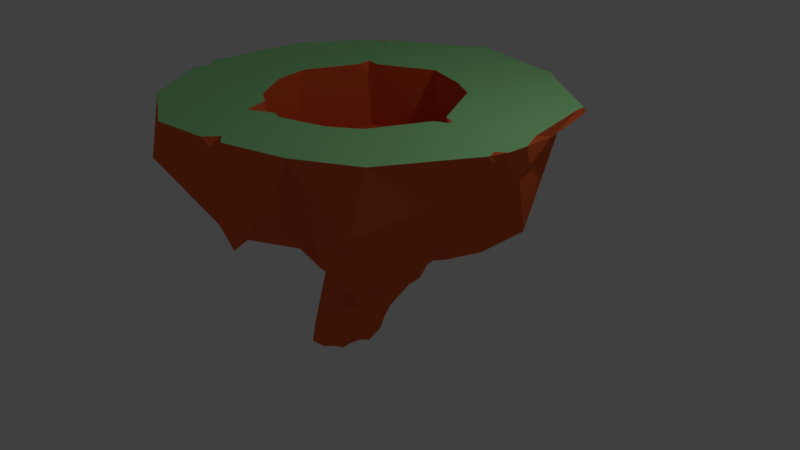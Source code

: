 # Source: island_test.blend  (saved by Blender 2.78.0; exported with 4.5.12 LTS)
import bpy
from mathutils import Matrix  # noqa: F401  (used for matrix-valued properties, if any)

bpy.ops.wm.read_factory_settings(use_empty=True)
scene = bpy.context.scene
scene.name = 'Scene'

# ---- collections
col_collection_1 = bpy.data.collections.new('Collection 1'); scene.collection.children.link(col_collection_1)

# ---- materials (node trees are filled in below, after node groups)
mat_brown = bpy.data.materials.new('Brown')
mat_brown.alpha_threshold = 0.0
mat_brown.use_transparent_shadow = False
mat_brown.diffuse_color = (0.8, 0.1338, 0.03768, 1.0)
mat_brown.roughness = 0.5
mat_brown.specular_intensity = 0.0
mat_grass = bpy.data.materials.new('Grass')
mat_grass.alpha_threshold = 0.0
mat_grass.use_transparent_shadow = False
mat_grass.diffuse_color = (0.3499, 0.8, 0.3293, 1.0)
mat_grass.roughness = 0.5
mat_grass.specular_intensity = 0.0
mat_grass.line_color = (0.0, 0.0, 0.0, 1.0)

# ---- material node trees

# ---- world
world_world = bpy.data.worlds.new('World'); scene.world = world_world
world_world.color = (0.05088, 0.05088, 0.05088)
world_world.use_sun_shadow = False
world_world.sun_shadow_jitter_overblur = 0.0
world_world.cycles.sampling_method = 'MANUAL'

# ---- cameras
cam_camera = bpy.data.cameras.new('Camera')
cam_camera.clip_end = 100.0
cam_camera.lens = 35.0
cam_camera.sensor_width = 32.0
cam_camera.sensor_height = 18.0
cam_camera.ortho_scale = 7.314
cam_camera.dof.focus_distance = 0.0
cam_camera.dof.aperture_fstop = 128.0

# ---- lights
light_lamp = bpy.data.lights.new('Lamp', 'POINT')
light_lamp.transmission_factor = 0.0
light_lamp.cutoff_distance = 30.0
light_lamp.energy = 100.0
light_lamp.shadow_buffer_clip_start = 1.001
light_lamp.shadow_soft_size = 0.1
light_lamp.shadow_maximum_resolution = 0.006
light_lamp.use_absolute_resolution = True

# ---- meshes
me_cube = bpy.data.meshes.new('Cube')
me_cube.from_pydata([(0.1403, 0.3569, -0.6543), (0.8841, 0.8657, 0.3712), (0.8741, 0.804, 2.179), (-0.3299, 0.3386, -0.6789), (-0.2452, -0.3494, -0.4873), (0.8364, -0.2102, 0.3161), (-0.1215, 0.6769, 0.4183), (-0.2007, -0.02267, -1.408), (-0.8557, -0.3332, -1.607), (-0.1718, 0.3322, -1.362), (-0.3739, 0.3528, -0.3601), (0.8024, 0.8238, 0.2184), (-0.5007, 0.3311, -0.2844), (-0.8429, -0.7153, 0.1748), (-0.8305, 0.9084, 0.8987), (0.956, -0.9362, 0.1771), (-0.5253, -0.8854, 0.5752), (-0.8863, 0.2229, 0.6125), (-1.177, -0.003622, 2.179), (-1.647, -1.702, 1.586), (1.282, 1.181, 0.4935), (1.351, -1.388, 0.958), (-0.04011, 0.336, -0.6801), (-0.08046, -0.2971, -0.4666), (0.3574, 0.908, 0.634), (0.5495, -0.8324, 0.184), (0.2504, -0.8184, 0.2357), (0.02022, -0.8753, 0.3664), (0.0597, -1.298, 2.179), (0.002171, -1.98, 0.7699), (0.0471, 2.132, 1.62), (-0.253, -0.4089, -0.1244), (0.05853, 0.08316, -0.9021), (0.09401, 0.1825, -0.8112), (-0.5247, 0.03572, -0.3614), (0.779, 0.1664, 0.1341), (-0.9949, -0.861, 0.5584), (-0.9968, -0.387, 0.4048), (-0.7477, -0.3493, -1.213), (-0.5211, -0.2809, -0.2521), (-0.6382, 0.0814, 0.4219), (0.42, -0.01212, 0.01572), (0.2465, -0.01994, -0.3236), (-1.248, 0.099, 0.9331), (-2.292, 0.2365, 1.758), (0.4516, 0.4705, -0.3552), (0.4728, 0.5779, -0.1999), (0.08161, -0.2502, -0.6555), (-0.6313, -0.3539, 0.144), (-0.6207, -0.4506, 0.1436), (-0.6988, -0.5576, 0.1177), (-0.1505, 0.5256, -0.2123), (-0.8662, 0.1557, 0.5655), (-0.7827, -0.03875, 0.472), (0.5481, 0.01533, 0.1281), (0.1068, -0.5505, 0.1438), (0.2817, 0.6663, 0.09841), (-0.6507, 0.1573, 0.4675), (-0.3961, -0.5645, 0.1747), (-0.2445, -0.1708, -1.425), (-0.5743, -0.3607, -1.542), (-0.579, 0.3536, -1.451), (-0.1613, 0.1121, -1.452), (-0.7411, 0.05668, -1.63), (-0.8451, 0.09597, -1.505), (-0.1118, 0.3532, -1.163), (-0.4934, 0.3962, -1.161), (-0.1847, -0.335, -1.383), (-0.06338, -0.3758, -0.7069), (-0.06213, -0.31, -1.021), (-0.3669, -0.3136, -1.457), (-0.07512, 0.1462, -1.259), (-0.5985, 0.3725, -0.5816), (-0.5472, 0.3748, -0.9096), (-0.4577, -0.3491, -1.007), (-0.7185, 0.2359, -1.517), (-0.6226, 0.1014, -1.465), (-0.3999, 0.3175, -1.369), (-0.3143, 0.1621, -1.388), (-0.5002, 0.1862, -1.421), (-0.3077, 0.05839, -1.453), (-0.4664, 0.001272, -1.479), (-0.3184, -0.1157, -1.396), (-0.7205, -0.08674, -1.532), (-0.604, -0.1648, -1.525), (-0.7006, -0.2157, -1.566), (-0.8358, -0.1918, -1.607), (0.2271, -0.3187, -0.06269), (0.3746, -0.2152, 0.1402), (-0.4055, -0.3688, 0.06837), (-0.2241, -0.4394, 0.1973), (-0.5852, 0.1073, -0.1124), (-0.02891, 0.8644, 0.8574), (-0.3078, 0.9653, 0.8389), (-0.1699, 0.7186, 0.7353), (0.1972, 0.8107, 0.6751), (0.3864, 0.7421, 0.2545), (-0.02128, -0.4087, 0.008783), (0.1778, -0.3886, 0.01875), (-0.5439, -0.1169, -0.2625), (-0.5981, -0.08873, 0.1808), (-0.7337, -0.3511, 0.2213), (-0.605, -0.2357, 0.2711), (0.2529, 0.1221, -0.2605), (0.3913, 0.132, -0.01953), (-0.7813, -0.2114, -1.259), (-0.6521, -0.07128, -0.8217), (-0.8337, -0.1231, -1.33), (-1.349, 1.196, 1.196), (-1.144, 0.6564, 0.8483), (-2.028, 0.6912, 1.604), (-2.212, 0.3897, 1.621), (0.5917, 0.2188, 0.04202), (0.7975, 0.1534, 0.1148), (0.7226, 0.4267, 0.08662), (-0.867, -0.3787, 0.2119), (-0.9151, -0.4633, 0.2449), (-0.02802, 1.178, 2.179), (2.037, -0.8378, 1.688), (1.603, -1.649, 1.381), (1.111, -0.7701, 0.1287), (1.322, -0.8899, 0.1596), (1.846, -0.4522, 1.085), (-0.01654, 0.05086, -1.044), (-0.06954, -0.1324, -1.13), (0.08772, -0.07392, -0.7842), (0.0447, -0.2046, -0.8476), (-0.2326, 0.38, -0.9054), (-0.2747, 0.3425, -1.151), (0.5654, -0.597, 0.216), (0.1074, -0.6154, 0.276), (0.2423, 0.5658, -0.2043), (0.2852, 0.5961, -0.3352), (0.03671, 0.5394, -0.2979), (0.09705, 0.4377, -0.4417), (0.9607, -0.8844, 2.179), (1.624, 1.597, 1.701), (0.7055, 0.9008, 0.4467), (1.268, 1.58, 1.385), (0.5264, 1.004, 2.179), (0.4054, 0.9779, 0.5988), (0.08771, 1.602, 0.6202), (0.753, 1.956, 1.501), (0.3547, 2.177, 2.015), (-1.168, -2.213, 1.602), (-0.8286, -1.104, 0.7435), (-0.251, -1.633, 0.687), (-0.3744, -1.916, 0.9348), (1.256, 0.1133, 0.3724), (1.458, 0.4996, 0.4077), (1.929, 0.1774, 1.337), (2.301, 0.06554, 1.758), (1.761, 0.8872, 0.6601), (1.183, 0.8283, 0.3341), (0.7579, -2.041, 1.49), (0.056, -1.998, 1.156), (0.1862, -1.06, 0.5062), (0.5712, -1.221, 0.4821), (0.6254, -1.124, 2.179), (-0.03554, 2.32, 1.879), (-0.3902, 1.846, 0.8883), (-0.7301, 2.101, 1.628), (-0.7114, 1.501, 1.031), (-0.9234, 1.277, 1.116), (-1.563, 1.666, 1.651), (-0.735, -0.9537, 2.179), (-0.5442, 0.5998, 0.5466), (-0.3872, 0.5961, 0.4429), (-0.2876, 0.4455, -0.4558), (-0.5407, 0.4637, 0.2133), (-0.5635, 0.3184, 0.4728), (-0.6641, 0.2059, 0.5176), (-0.7244, 0.4552, 0.6463), (-0.4633, -0.7045, 0.2686), (-0.1961, -0.8826, 0.7886), (-0.5261, -0.8723, 0.3926), (0.6161, -0.3173, 0.2222), (0.6603, -0.2974, 0.2294), (0.6701, -0.05414, 0.2505), (0.8295, -0.2499, 0.3149), (0.7952, -0.8332, 0.1158), (-0.9509, 0.02305, 0.6368), (-1.899, -0.2118, 0.869), (-1.701, -0.3443, 0.6183), (-1.263, -0.6139, 0.535), (-1.084, -0.4652, 2.179), (-1.753, -0.9756, 1.316), (-1.323, -1.248, 1.084), (-2.072, -1.495, 1.666), (-0.7372, 0.04877, -1.139), (-0.6499, 0.1316, -0.7004), (-0.8972, 0.3089, -1.58), (1.754, -1.551, 2.179), (-0.7272, -2.315, 2.179), (-2.278, 0.7507, 2.179), (1.047, -1.961, 2.179), (-1.634, -1.817, 2.179), (1.336, -0.07898, 0.813), (0.9582, -0.8823, 0.5356), (-0.01927, 1.258, 1.294), (-0.9084, 0.868, 1.31), (0.04307, -1.345, 1.148), (-0.3344, -1.266, 1.093), (-1.291, -0.02086, 1.099), (0.6173, 0.9668, 0.7866), (0.9305, 0.8431, 0.7247), (0.6239, -1.121, 0.8366), (-0.8331, -1.002, 0.8077), (-1.156, -0.3722, 0.9634), (0.3422, -0.153, 0.7198), (0.2683, -0.3102, 0.6655), (0.07704, 0.1086, 0.814), (-0.09694, 0.03234, 0.8171), (0.08924, -0.4007, 0.7854), (0.01538, -0.3853, 0.7746), (-0.1717, -0.1416, 0.7757), (0.2016, 0.05168, 0.7147), (0.2629, 0.02747, 0.7025), (0.2029, -0.3569, 0.7245), (-0.08221, -0.3335, 0.7188), (-0.1454, -0.2103, 0.7493), (1.293, -0.177, 2.179), (1.443, -0.11, 2.179), (1.442, -0.04311, 2.179), (1.289, 0.01739, 2.179), (1.339, -0.07874, 2.071), (2.316, -0.3729, 2.179), (2.366, -0.4981, 2.179), (2.365, -0.4662, 2.109), (2.373, -0.3486, 2.099), (2.4, -0.3247, 2.108), (2.428, -0.2958, 2.179), (-0.7385, 0.8266, 2.179), (-0.9274, 0.873, 2.179), (-0.9017, 0.6529, 2.179), (-0.8607, 0.7844, 2.053), (-1.475, 1.804, 2.113), (-1.573, 1.741, 2.054), (-1.551, 1.702, 2.071), (-1.62, 1.659, 2.123), (-1.628, 1.652, 2.149), (-1.649, 1.659, 2.179), (-1.501, 1.661, 2.179), (2.111, 1.28, 2.179), (2.134, 1.363, 2.11), (-0.01565, -2.237, 2.179), (0.1202, -2.189, 2.036), (0.2279, -2.193, 2.072), (0.2723, -2.18, 2.179), (0.1194, -2.074, 2.179), (-2.325, -0.6178, 2.179), (-2.325, -0.6307, 2.114), (-2.281, -0.7233, 2.029), (-2.282, -0.9233, 2.082), (-2.235, -0.9323, 2.179), (-2.165, -0.7465, 2.179), (-0.3153, -1.216, 1.957), (-0.5023, -1.09, 2.179), (-0.3884, -1.411, 2.179), (-0.0951, -1.258, 2.179), (-0.3497, 2.453, 2.153), (-0.3242, 2.443, 2.179), (-0.3043, 2.465, 2.179), (-0.3064, 2.46, 2.174), (-0.3128, 2.462, 2.161), (-1.473, 1.791, 2.179), (-1.469, 1.818, 2.153), (1.081, 2.11, 2.179), (1.127, 2.105, 2.15), (1.1, 2.121, 2.155), (1.082, 2.131, 2.153), (1.065, 2.14, 2.173), (1.065, 2.145, 2.179), (2.129, 1.38, 2.15), (2.121, 1.358, 2.179), (2.222, 0.6871, 2.04), (2.32, 0.2615, 2.179), (2.445, -0.02656, 2.179), (2.358, 0.1498, 1.902), (2.111, 1.28, 2.179), (2.134, 1.363, 2.11)], [], [(19, 196, 188), (192, 195, 119), (101, 57, 40), (71, 7, 62), (74, 69, 68), (74, 70, 69), (33, 65, 0), (123, 71, 33), (72, 73, 191), (72, 10, 73), (73, 61, 191), (75, 191, 61), (76, 63, 64), (78, 77, 9), (62, 78, 9), (84, 76, 81), (83, 64, 63), (85, 86, 83), (84, 60, 85), (85, 8, 86), (88, 129, 87), (42, 126, 125), (88, 87, 42), (54, 88, 41), (58, 49, 48), (55, 58, 90), (91, 12, 34), (40, 170, 91), (57, 170, 40), (94, 166, 14), (95, 94, 92), (6, 167, 94), (56, 94, 95), (96, 95, 11), (46, 56, 96), (47, 98, 23), (48, 102, 99), (102, 101, 40), (32, 42, 125), (104, 54, 41), (0, 104, 103), (45, 112, 104), (112, 54, 104), (99, 106, 105), (43, 110, 17), (183, 111, 110), (35, 178, 113), (11, 1, 114), (116, 17, 52), (50, 115, 101), (101, 53, 57), (13, 36, 50), (116, 53, 115), (36, 184, 116), (2, 224, 223, 276, 279, 243), (5, 122, 120), (148, 122, 5), (185, 165, 207, 208), (124, 59, 7), (67, 59, 124), (125, 123, 32), (69, 67, 124), (47, 68, 126), (127, 22, 128), (22, 65, 128), (180, 25, 129), (133, 6, 131), (132, 131, 46), (134, 131, 132), (134, 22, 133), (133, 22, 51), (223, 222, 226, 231, 277, 276), (1, 137, 20), (20, 138, 136), (137, 142, 138), (30, 142, 141), (36, 145, 187), (145, 147, 144), (174, 146, 145), (148, 149, 150), (150, 152, 151), (152, 136, 151), (20, 152, 149), (158, 28, 249, 248, 195), (195, 248, 247, 154), (15, 195, 157), (239, 238, 108, 110), (162, 161, 160), (44, 194, 241, 240), (168, 10, 167), (51, 3, 168), (171, 170, 57), (53, 171, 57), (173, 50, 58), (27, 173, 130), (5, 180, 177), (5, 178, 35), (187, 186, 184), (36, 187, 184), (191, 64, 189), (34, 190, 106), (190, 189, 106), (12, 190, 34), (12, 169, 10), (51, 22, 3), (150, 151, 230, 229), (17, 37, 181), (68, 23, 74), (69, 70, 67), (70, 74, 60), (62, 65, 71), (4, 74, 23), (33, 71, 65), (33, 32, 123), (123, 124, 71), (72, 12, 10), (66, 73, 3), (10, 3, 73), (73, 66, 61), (38, 8, 60), (74, 38, 60), (39, 38, 74), (61, 79, 75), (75, 76, 64), (76, 79, 81), (77, 78, 79), (79, 78, 81), (78, 80, 81), (80, 7, 82), (82, 60, 81), (82, 70, 60), (82, 59, 70), (70, 59, 67), (64, 83, 86), (76, 84, 83), (83, 84, 85), (81, 60, 84), (60, 8, 85), (54, 176, 88), (176, 129, 88), (89, 48, 39), (58, 50, 49), (31, 89, 4), (90, 58, 89), (89, 58, 48), (91, 34, 40), (91, 169, 12), (170, 169, 91), (169, 170, 166), (94, 167, 166), (140, 24, 95), (11, 95, 24), (11, 46, 96), (95, 96, 56), (31, 23, 97), (23, 98, 97), (87, 129, 98), (98, 129, 55), (34, 100, 40), (39, 48, 99), (99, 102, 100), (102, 48, 49), (101, 49, 50), (100, 102, 40), (102, 49, 101), (41, 103, 104), (32, 103, 42), (0, 45, 104), (45, 46, 112), (8, 105, 86), (105, 107, 86), (105, 39, 99), (107, 189, 86), (8, 38, 105), (106, 107, 105), (99, 34, 106), (164, 108, 238, 237), (240, 239, 110, 44), (109, 14, 17), (109, 17, 110), (43, 17, 181), (43, 183, 110), (111, 182, 44), (183, 182, 111), (112, 113, 178), (112, 46, 114), (46, 11, 114), (35, 113, 114), (114, 1, 35), (116, 52, 53), (101, 115, 53), (115, 36, 116), (116, 184, 37), (119, 21, 121), (21, 120, 121), (120, 15, 5), (118, 122, 150), (148, 150, 122), (118, 150, 229, 228), (124, 126, 69), (77, 66, 128), (127, 3, 22), (128, 65, 9), (128, 3, 127), (22, 0, 65), (130, 58, 55), (129, 25, 26), (25, 180, 15), (130, 129, 26), (26, 27, 130), (133, 51, 6), (56, 131, 6), (132, 0, 134), (0, 22, 134), (159, 161, 260, 264), (138, 20, 137), (272, 271, 143, 263, 262), (137, 140, 142), (139, 2, 243, 274, 267), (140, 92, 141), (143, 30, 159), (144, 187, 145), (36, 175, 145), (196, 19, 144), (145, 16, 174), (144, 147, 193), (145, 146, 147), (146, 156, 154), (147, 155, 193), (27, 156, 174), (146, 29, 147), (136, 268, 273, 244), (5, 35, 148), (35, 153, 149), (35, 149, 148), (153, 20, 149), (149, 152, 150), (153, 1, 20), (20, 136, 152), (26, 157, 156), (154, 157, 195), (157, 25, 15), (195, 21, 119), (15, 21, 195), (161, 236, 266, 260), (30, 160, 161), (159, 30, 161), (93, 162, 160), (161, 162, 164), (93, 163, 162), (163, 164, 162), (14, 108, 163), (166, 167, 169), (6, 168, 167), (169, 167, 10), (6, 51, 168), (170, 171, 172), (168, 3, 10), (170, 172, 166), (172, 14, 166), (175, 36, 13), (130, 173, 58), (50, 173, 13), (27, 174, 173), (174, 175, 173), (173, 175, 13), (177, 54, 112), (176, 177, 129), (177, 180, 129), (178, 179, 177), (177, 179, 5), (183, 43, 181), (185, 18, 194, 250, 255), (37, 184, 183), (37, 183, 181), (182, 183, 188), (254, 253, 188, 196), (184, 186, 183), (183, 186, 188), (186, 19, 188), (86, 189, 64), (189, 190, 191), (190, 72, 191), (17, 116, 37), (68, 47, 23), (62, 9, 65), (74, 4, 39), (191, 75, 64), (75, 79, 76), (79, 61, 77), (78, 62, 80), (80, 62, 7), (7, 59, 82), (81, 80, 82), (63, 76, 83), (47, 126, 42), (47, 42, 87), (42, 41, 88), (39, 4, 89), (31, 90, 89), (94, 93, 92), (14, 93, 94), (94, 56, 6), (92, 140, 95), (137, 1, 11), (24, 137, 11), (31, 4, 23), (90, 31, 97), (90, 97, 55), (98, 47, 87), (55, 97, 98), (34, 99, 100), (41, 42, 103), (103, 33, 0), (103, 32, 33), (105, 38, 39), (189, 107, 106), (109, 108, 14), (110, 108, 109), (164, 237, 236, 161), (44, 110, 111), (112, 114, 113), (115, 50, 36), (192, 119, 118), (120, 21, 15), (118, 119, 121), (121, 120, 122), (118, 121, 122), (7, 71, 124), (124, 123, 125), (124, 125, 126), (126, 68, 69), (77, 61, 66), (9, 77, 128), (128, 66, 3), (130, 55, 129), (56, 46, 131), (46, 45, 132), (132, 45, 0), (133, 131, 134), (140, 137, 24), (269, 268, 136, 138), (141, 142, 140), (143, 142, 30), (155, 154, 247, 246), (144, 19, 187), (145, 175, 16), (193, 196, 144), (146, 174, 156), (146, 154, 29), (155, 147, 29), (275, 136, 244, 280), (35, 1, 153), (155, 29, 154), (156, 27, 26), (26, 25, 157), (154, 156, 157), (160, 141, 92), (160, 30, 141), (92, 93, 160), (93, 14, 163), (164, 163, 108), (172, 171, 52), (52, 171, 53), (172, 52, 17), (14, 172, 17), (16, 175, 174), (177, 176, 54), (177, 112, 178), (179, 178, 5), (180, 5, 15), (165, 185, 255, 254, 196), (182, 188, 253, 252), (186, 187, 19), (72, 190, 12), (135, 221, 225, 197, 198), (231, 230, 151, 278, 277), (235, 234, 18, 203, 200), (117, 232, 235, 200, 199), (233, 232, 117, 261, 265, 242), (118, 228, 227, 192), (135, 158, 195, 192), (28, 259, 258, 193, 245, 249), (273, 274, 243, 279, 280, 244), (165, 257, 256, 202, 207), (252, 251, 44, 182), (207, 202, 214, 219), (139, 117, 199, 204), (158, 135, 198, 206), (225, 224, 2, 205, 197), (18, 185, 208, 203), (159, 264, 263, 143), (2, 139, 204, 205), (258, 257, 165, 196, 193), (28, 158, 206, 201), (18, 234, 233, 242, 241, 194), (210, 209, 217, 216, 211, 212, 215, 220, 219, 214, 213, 218), (198, 197, 209, 210), (203, 208, 220, 215), (199, 200, 212, 211), (205, 204, 216, 217), (202, 201, 213, 214), (201, 206, 218, 213), (200, 203, 215, 212), (208, 207, 219, 220), (204, 199, 211, 216), (197, 205, 217, 209), (206, 198, 210, 218), (221, 222, 223, 224, 225), (226, 227, 228, 229, 230, 231), (222, 221, 135, 192, 227, 226), (232, 233, 234, 235), (265, 266, 236, 237, 238, 239, 240, 241, 242), (117, 139, 267, 272, 262, 261), (245, 246, 247, 248, 249), (193, 155, 246, 245), (250, 251, 252, 253, 254, 255), (251, 250, 194, 44), (256, 257, 258, 259), (256, 259, 28, 201, 202), (260, 261, 262, 263, 264), (260, 266, 265, 261), (271, 270, 142, 143), (267, 268, 269, 270, 271, 272), (267, 274, 273, 268), (142, 270, 269, 138), (275, 276, 277, 278), (279, 276, 275, 280), (275, 278, 151, 136)])
me_cube.polygons.foreach_set('material_index', [0, 0, 0, 0, 0, 0, 0, 0, 0, 0, 0, 0, 0, 0, 0, 0, 0, 0, 0, 0, 0, 0, 0, 0, 0, 0, 0, 0, 0, 0, 0, 0, 0, 0, 0, 0, 0, 0, 0, 0, 0, 0, 0, 0, 0, 0, 0, 0, 0, 0, 0, 0, 0, 0, 1, 0, 0, 0, 0, 0, 0, 0, 0, 0, 0, 0, 0, 0, 0, 0, 0, 1, 0, 0, 0, 0, 0, 0, 0, 0, 0, 0, 0, 1, 0, 0, 0, 0, 0, 0, 0, 0, 0, 0, 0, 0, 0, 0, 0, 0, 0, 0, 0, 0, 0, 0, 0, 0, 0, 0, 0, 0, 0, 0, 0, 0, 0, 0, 0, 0, 0, 0, 0, 0, 0, 0, 0, 0, 0, 0, 0, 0, 0, 0, 0, 0, 0, 0, 0, 0, 0, 0, 0, 0, 0, 0, 0, 0, 0, 0, 0, 0, 0, 0, 0, 0, 0, 0, 0, 0, 0, 0, 0, 0, 0, 0, 0, 0, 0, 0, 0, 0, 0, 0, 0, 0, 0, 0, 0, 0, 0, 0, 0, 0, 0, 0, 0, 0, 0, 0, 0, 0, 0, 0, 0, 0, 0, 0, 0, 0, 0, 0, 0, 0, 0, 0, 0, 0, 0, 0, 0, 0, 0, 0, 0, 0, 0, 0, 1, 0, 0, 0, 0, 0, 0, 0, 0, 0, 0, 0, 0, 0, 0, 0, 0, 0, 0, 0, 0, 0, 0, 0, 0, 0, 0, 0, 0, 0, 0, 0, 0, 0, 0, 0, 0, 0, 0, 0, 0, 0, 0, 0, 0, 0, 0, 0, 0, 0, 0, 0, 0, 0, 1, 0, 0, 0, 0, 0, 0, 0, 0, 0, 0, 0, 0, 0, 0, 0, 0, 0, 0, 0, 0, 0, 0, 0, 0, 0, 0, 0, 0, 0, 0, 0, 0, 0, 0, 0, 0, 0, 0, 0, 0, 0, 0, 0, 0, 0, 0, 0, 0, 0, 0, 0, 0, 0, 0, 0, 0, 0, 0, 0, 0, 0, 0, 0, 0, 0, 0, 0, 0, 0, 0, 0, 0, 0, 0, 0, 0, 0, 0, 0, 0, 0, 0, 0, 0, 0, 0, 0, 0, 0, 0, 0, 0, 0, 0, 0, 0, 0, 0, 1, 0, 0, 0, 0, 0, 0, 0, 1, 0, 1, 1, 0, 0, 0, 0, 0, 0, 0, 0, 0, 0, 1, 0, 1, 0, 0, 0, 0, 0, 0, 0, 0, 0, 0, 0, 0, 0, 0, 1, 0, 0, 1, 0, 0, 0, 0, 0, 0, 0, 0, 0, 1, 0, 0, 0, 0, 0])
me_cube.materials.append(mat_brown)
me_cube.materials.append(mat_grass)
me_cube.materials.append(None)
me_cube.use_remesh_preserve_volume = False
me_cube.use_remesh_preserve_attributes = False
me_cube.use_mirror_vertex_groups = False
me_cube.update()

# ---- objects
ob_cube = bpy.data.objects.new('Cube', me_cube)
ob_lamp = bpy.data.objects.new('Lamp', light_lamp)
ob_camera = bpy.data.objects.new('Camera', cam_camera)

# ---- transforms, parenting, visibility, modifiers, constraints
ob_cube.location = (0.0, 0.0, 0.0)
ob_cube.lock_rotations_4d = False
ob_cube.empty_display_type = 'ARROWS'
ob_cube.lineart.crease_threshold = 0.0
ob_lamp.location = (4.076, 1.005, 5.904)
ob_lamp.rotation_euler = (0.6503, 0.05522, 1.866)
ob_lamp.lock_rotations_4d = False
ob_lamp.empty_display_type = 'ARROWS'
ob_lamp.color = (0.0, 0.0, 0.0, 0.0)
ob_lamp.lineart.crease_threshold = 0.0
ob_camera.location = (7.481, -6.508, 5.344)
ob_camera.rotation_euler = (1.109, 0.0, 0.8149)
ob_camera.lock_rotations_4d = False
ob_camera.empty_display_type = 'ARROWS'
ob_camera.color = (0.0, 0.0, 0.0, 0.0)
ob_camera.display_type = 'WIRE'
ob_camera.lineart.crease_threshold = 0.0

# ---- collection membership
col_collection_1.objects.link(ob_cube)
col_collection_1.objects.link(ob_lamp)
col_collection_1.objects.link(ob_camera)

# ---- scene / render settings (as saved in the file)
scene.camera = ob_camera
scene.frame_start = 1; scene.frame_end = 250; scene.frame_set(0)
scene.render.engine = 'BLENDER_EEVEE_NEXT'
scene.render.resolution_percentage = 50
scene.render.dither_intensity = 0.0
scene.cycles.use_denoising = False
scene.cycles.samples = 128
scene.cycles.sampling_pattern = 'TABULATED_SOBOL'
scene.cycles.light_sampling_threshold = 0.0
scene.cycles.use_adaptive_sampling = False
scene.cycles.use_light_tree = False
scene.cycles.blur_glossy = 0.0
scene.cycles.sample_clamp_indirect = 0.0
scene.view_settings.view_transform = 'Standard'
bpy.context.view_layer.update()
